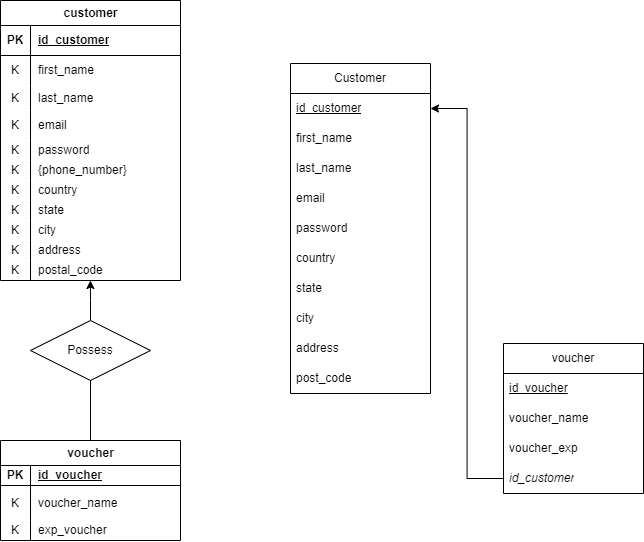

The diagram above was exported from draw.io. Its source (the exported page's mxGraphModel, read from the mxfile embedded in the PNG):
<mxGraphModel dx="1984" dy="519" grid="1" gridSize="10" guides="1" tooltips="1" connect="1" arrows="1" fold="1" page="1" pageScale="1" pageWidth="850" pageHeight="1100" math="0" shadow="0">
  <root>
    <mxCell id="0" />
    <mxCell id="1" parent="0" />
    <mxCell id="qcnuTTtqS4hkD3Bd_Wag-1" value="customer" style="shape=table;startSize=25;container=1;collapsible=1;childLayout=tableLayout;fixedRows=1;rowLines=0;fontStyle=1;align=center;resizeLast=1;html=1;" vertex="1" parent="1">
      <mxGeometry x="-230" y="427" width="180" height="280" as="geometry">
        <mxRectangle x="280" y="45" width="70" height="30" as="alternateBounds" />
      </mxGeometry>
    </mxCell>
    <mxCell id="qcnuTTtqS4hkD3Bd_Wag-2" value="" style="shape=tableRow;horizontal=0;startSize=0;swimlaneHead=0;swimlaneBody=0;fillColor=none;collapsible=0;dropTarget=0;points=[[0,0.5],[1,0.5]];portConstraint=eastwest;top=0;left=0;right=0;bottom=1;" vertex="1" parent="qcnuTTtqS4hkD3Bd_Wag-1">
      <mxGeometry y="25" width="180" height="30" as="geometry" />
    </mxCell>
    <mxCell id="qcnuTTtqS4hkD3Bd_Wag-3" value="PK" style="shape=partialRectangle;connectable=0;fillColor=none;top=0;left=0;bottom=0;right=0;fontStyle=1;overflow=hidden;whiteSpace=wrap;html=1;" vertex="1" parent="qcnuTTtqS4hkD3Bd_Wag-2">
      <mxGeometry width="30" height="30" as="geometry">
        <mxRectangle width="30" height="30" as="alternateBounds" />
      </mxGeometry>
    </mxCell>
    <mxCell id="qcnuTTtqS4hkD3Bd_Wag-4" value="id_customer" style="shape=partialRectangle;connectable=0;fillColor=none;top=0;left=0;bottom=0;right=0;align=left;spacingLeft=6;fontStyle=5;overflow=hidden;whiteSpace=wrap;html=1;" vertex="1" parent="qcnuTTtqS4hkD3Bd_Wag-2">
      <mxGeometry x="30" width="150" height="30" as="geometry">
        <mxRectangle width="150" height="30" as="alternateBounds" />
      </mxGeometry>
    </mxCell>
    <mxCell id="qcnuTTtqS4hkD3Bd_Wag-5" value="" style="shape=tableRow;horizontal=0;startSize=0;swimlaneHead=0;swimlaneBody=0;fillColor=none;collapsible=0;dropTarget=0;points=[[0,0.5],[1,0.5]];portConstraint=eastwest;top=0;left=0;right=0;bottom=0;" vertex="1" parent="qcnuTTtqS4hkD3Bd_Wag-1">
      <mxGeometry y="55" width="180" height="30" as="geometry" />
    </mxCell>
    <mxCell id="qcnuTTtqS4hkD3Bd_Wag-6" value="K" style="shape=partialRectangle;connectable=0;fillColor=none;top=0;left=0;bottom=0;right=0;editable=1;overflow=hidden;whiteSpace=wrap;html=1;" vertex="1" parent="qcnuTTtqS4hkD3Bd_Wag-5">
      <mxGeometry width="30" height="30" as="geometry">
        <mxRectangle width="30" height="30" as="alternateBounds" />
      </mxGeometry>
    </mxCell>
    <mxCell id="qcnuTTtqS4hkD3Bd_Wag-7" value="first_name" style="shape=partialRectangle;connectable=0;fillColor=none;top=0;left=0;bottom=0;right=0;align=left;spacingLeft=6;overflow=hidden;whiteSpace=wrap;html=1;" vertex="1" parent="qcnuTTtqS4hkD3Bd_Wag-5">
      <mxGeometry x="30" width="150" height="30" as="geometry">
        <mxRectangle width="150" height="30" as="alternateBounds" />
      </mxGeometry>
    </mxCell>
    <mxCell id="qcnuTTtqS4hkD3Bd_Wag-8" value="" style="shape=tableRow;horizontal=0;startSize=0;swimlaneHead=0;swimlaneBody=0;fillColor=none;collapsible=0;dropTarget=0;points=[[0,0.5],[1,0.5]];portConstraint=eastwest;top=0;left=0;right=0;bottom=0;" vertex="1" parent="qcnuTTtqS4hkD3Bd_Wag-1">
      <mxGeometry y="85" width="180" height="25" as="geometry" />
    </mxCell>
    <mxCell id="qcnuTTtqS4hkD3Bd_Wag-9" value="K" style="shape=partialRectangle;connectable=0;fillColor=none;top=0;left=0;bottom=0;right=0;editable=1;overflow=hidden;whiteSpace=wrap;html=1;" vertex="1" parent="qcnuTTtqS4hkD3Bd_Wag-8">
      <mxGeometry width="30" height="25" as="geometry">
        <mxRectangle width="30" height="25" as="alternateBounds" />
      </mxGeometry>
    </mxCell>
    <mxCell id="qcnuTTtqS4hkD3Bd_Wag-10" value="last_name" style="shape=partialRectangle;connectable=0;fillColor=none;top=0;left=0;bottom=0;right=0;align=left;spacingLeft=6;overflow=hidden;whiteSpace=wrap;html=1;" vertex="1" parent="qcnuTTtqS4hkD3Bd_Wag-8">
      <mxGeometry x="30" width="150" height="25" as="geometry">
        <mxRectangle width="150" height="25" as="alternateBounds" />
      </mxGeometry>
    </mxCell>
    <mxCell id="qcnuTTtqS4hkD3Bd_Wag-11" value="" style="shape=tableRow;horizontal=0;startSize=0;swimlaneHead=0;swimlaneBody=0;fillColor=none;collapsible=0;dropTarget=0;points=[[0,0.5],[1,0.5]];portConstraint=eastwest;top=0;left=0;right=0;bottom=0;" vertex="1" parent="qcnuTTtqS4hkD3Bd_Wag-1">
      <mxGeometry y="110" width="180" height="30" as="geometry" />
    </mxCell>
    <mxCell id="qcnuTTtqS4hkD3Bd_Wag-12" value="K" style="shape=partialRectangle;connectable=0;fillColor=none;top=0;left=0;bottom=0;right=0;editable=1;overflow=hidden;whiteSpace=wrap;html=1;" vertex="1" parent="qcnuTTtqS4hkD3Bd_Wag-11">
      <mxGeometry width="30" height="30" as="geometry">
        <mxRectangle width="30" height="30" as="alternateBounds" />
      </mxGeometry>
    </mxCell>
    <mxCell id="qcnuTTtqS4hkD3Bd_Wag-13" value="email" style="shape=partialRectangle;connectable=0;fillColor=none;top=0;left=0;bottom=0;right=0;align=left;spacingLeft=6;overflow=hidden;whiteSpace=wrap;html=1;" vertex="1" parent="qcnuTTtqS4hkD3Bd_Wag-11">
      <mxGeometry x="30" width="150" height="30" as="geometry">
        <mxRectangle width="150" height="30" as="alternateBounds" />
      </mxGeometry>
    </mxCell>
    <mxCell id="qcnuTTtqS4hkD3Bd_Wag-14" value="" style="shape=tableRow;horizontal=0;startSize=0;swimlaneHead=0;swimlaneBody=0;fillColor=none;collapsible=0;dropTarget=0;points=[[0,0.5],[1,0.5]];portConstraint=eastwest;top=0;left=0;right=0;bottom=0;" vertex="1" parent="qcnuTTtqS4hkD3Bd_Wag-1">
      <mxGeometry y="140" width="180" height="20" as="geometry" />
    </mxCell>
    <mxCell id="qcnuTTtqS4hkD3Bd_Wag-15" value="K" style="shape=partialRectangle;connectable=0;fillColor=none;top=0;left=0;bottom=0;right=0;editable=1;overflow=hidden;whiteSpace=wrap;html=1;" vertex="1" parent="qcnuTTtqS4hkD3Bd_Wag-14">
      <mxGeometry width="30" height="20" as="geometry">
        <mxRectangle width="30" height="20" as="alternateBounds" />
      </mxGeometry>
    </mxCell>
    <mxCell id="qcnuTTtqS4hkD3Bd_Wag-16" value="password" style="shape=partialRectangle;connectable=0;fillColor=none;top=0;left=0;bottom=0;right=0;align=left;spacingLeft=6;overflow=hidden;whiteSpace=wrap;html=1;" vertex="1" parent="qcnuTTtqS4hkD3Bd_Wag-14">
      <mxGeometry x="30" width="150" height="20" as="geometry">
        <mxRectangle width="150" height="20" as="alternateBounds" />
      </mxGeometry>
    </mxCell>
    <mxCell id="qcnuTTtqS4hkD3Bd_Wag-17" value="" style="shape=tableRow;horizontal=0;startSize=0;swimlaneHead=0;swimlaneBody=0;fillColor=none;collapsible=0;dropTarget=0;points=[[0,0.5],[1,0.5]];portConstraint=eastwest;top=0;left=0;right=0;bottom=0;" vertex="1" parent="qcnuTTtqS4hkD3Bd_Wag-1">
      <mxGeometry y="160" width="180" height="20" as="geometry" />
    </mxCell>
    <mxCell id="qcnuTTtqS4hkD3Bd_Wag-18" value="K" style="shape=partialRectangle;connectable=0;fillColor=none;top=0;left=0;bottom=0;right=0;editable=1;overflow=hidden;whiteSpace=wrap;html=1;" vertex="1" parent="qcnuTTtqS4hkD3Bd_Wag-17">
      <mxGeometry width="30" height="20" as="geometry">
        <mxRectangle width="30" height="20" as="alternateBounds" />
      </mxGeometry>
    </mxCell>
    <mxCell id="qcnuTTtqS4hkD3Bd_Wag-19" value="{phone_number}" style="shape=partialRectangle;connectable=0;fillColor=none;top=0;left=0;bottom=0;right=0;align=left;spacingLeft=6;overflow=hidden;whiteSpace=wrap;html=1;" vertex="1" parent="qcnuTTtqS4hkD3Bd_Wag-17">
      <mxGeometry x="30" width="150" height="20" as="geometry">
        <mxRectangle width="150" height="20" as="alternateBounds" />
      </mxGeometry>
    </mxCell>
    <mxCell id="qcnuTTtqS4hkD3Bd_Wag-20" value="" style="shape=tableRow;horizontal=0;startSize=0;swimlaneHead=0;swimlaneBody=0;fillColor=none;collapsible=0;dropTarget=0;points=[[0,0.5],[1,0.5]];portConstraint=eastwest;top=0;left=0;right=0;bottom=0;" vertex="1" parent="qcnuTTtqS4hkD3Bd_Wag-1">
      <mxGeometry y="180" width="180" height="20" as="geometry" />
    </mxCell>
    <mxCell id="qcnuTTtqS4hkD3Bd_Wag-21" value="K" style="shape=partialRectangle;connectable=0;fillColor=none;top=0;left=0;bottom=0;right=0;editable=1;overflow=hidden;whiteSpace=wrap;html=1;" vertex="1" parent="qcnuTTtqS4hkD3Bd_Wag-20">
      <mxGeometry width="30" height="20" as="geometry">
        <mxRectangle width="30" height="20" as="alternateBounds" />
      </mxGeometry>
    </mxCell>
    <mxCell id="qcnuTTtqS4hkD3Bd_Wag-22" value="country" style="shape=partialRectangle;connectable=0;fillColor=none;top=0;left=0;bottom=0;right=0;align=left;spacingLeft=6;overflow=hidden;whiteSpace=wrap;html=1;" vertex="1" parent="qcnuTTtqS4hkD3Bd_Wag-20">
      <mxGeometry x="30" width="150" height="20" as="geometry">
        <mxRectangle width="150" height="20" as="alternateBounds" />
      </mxGeometry>
    </mxCell>
    <mxCell id="qcnuTTtqS4hkD3Bd_Wag-23" value="" style="shape=tableRow;horizontal=0;startSize=0;swimlaneHead=0;swimlaneBody=0;fillColor=none;collapsible=0;dropTarget=0;points=[[0,0.5],[1,0.5]];portConstraint=eastwest;top=0;left=0;right=0;bottom=0;" vertex="1" parent="qcnuTTtqS4hkD3Bd_Wag-1">
      <mxGeometry y="200" width="180" height="20" as="geometry" />
    </mxCell>
    <mxCell id="qcnuTTtqS4hkD3Bd_Wag-24" value="K" style="shape=partialRectangle;connectable=0;fillColor=none;top=0;left=0;bottom=0;right=0;editable=1;overflow=hidden;whiteSpace=wrap;html=1;" vertex="1" parent="qcnuTTtqS4hkD3Bd_Wag-23">
      <mxGeometry width="30" height="20" as="geometry">
        <mxRectangle width="30" height="20" as="alternateBounds" />
      </mxGeometry>
    </mxCell>
    <mxCell id="qcnuTTtqS4hkD3Bd_Wag-25" value="state" style="shape=partialRectangle;connectable=0;fillColor=none;top=0;left=0;bottom=0;right=0;align=left;spacingLeft=6;overflow=hidden;whiteSpace=wrap;html=1;" vertex="1" parent="qcnuTTtqS4hkD3Bd_Wag-23">
      <mxGeometry x="30" width="150" height="20" as="geometry">
        <mxRectangle width="150" height="20" as="alternateBounds" />
      </mxGeometry>
    </mxCell>
    <mxCell id="qcnuTTtqS4hkD3Bd_Wag-26" value="" style="shape=tableRow;horizontal=0;startSize=0;swimlaneHead=0;swimlaneBody=0;fillColor=none;collapsible=0;dropTarget=0;points=[[0,0.5],[1,0.5]];portConstraint=eastwest;top=0;left=0;right=0;bottom=0;" vertex="1" parent="qcnuTTtqS4hkD3Bd_Wag-1">
      <mxGeometry y="220" width="180" height="20" as="geometry" />
    </mxCell>
    <mxCell id="qcnuTTtqS4hkD3Bd_Wag-27" value="K" style="shape=partialRectangle;connectable=0;fillColor=none;top=0;left=0;bottom=0;right=0;editable=1;overflow=hidden;whiteSpace=wrap;html=1;" vertex="1" parent="qcnuTTtqS4hkD3Bd_Wag-26">
      <mxGeometry width="30" height="20" as="geometry">
        <mxRectangle width="30" height="20" as="alternateBounds" />
      </mxGeometry>
    </mxCell>
    <mxCell id="qcnuTTtqS4hkD3Bd_Wag-28" value="city" style="shape=partialRectangle;connectable=0;fillColor=none;top=0;left=0;bottom=0;right=0;align=left;spacingLeft=6;overflow=hidden;whiteSpace=wrap;html=1;" vertex="1" parent="qcnuTTtqS4hkD3Bd_Wag-26">
      <mxGeometry x="30" width="150" height="20" as="geometry">
        <mxRectangle width="150" height="20" as="alternateBounds" />
      </mxGeometry>
    </mxCell>
    <mxCell id="qcnuTTtqS4hkD3Bd_Wag-29" value="" style="shape=tableRow;horizontal=0;startSize=0;swimlaneHead=0;swimlaneBody=0;fillColor=none;collapsible=0;dropTarget=0;points=[[0,0.5],[1,0.5]];portConstraint=eastwest;top=0;left=0;right=0;bottom=0;" vertex="1" parent="qcnuTTtqS4hkD3Bd_Wag-1">
      <mxGeometry y="240" width="180" height="20" as="geometry" />
    </mxCell>
    <mxCell id="qcnuTTtqS4hkD3Bd_Wag-30" value="K" style="shape=partialRectangle;connectable=0;fillColor=none;top=0;left=0;bottom=0;right=0;editable=1;overflow=hidden;whiteSpace=wrap;html=1;" vertex="1" parent="qcnuTTtqS4hkD3Bd_Wag-29">
      <mxGeometry width="30" height="20" as="geometry">
        <mxRectangle width="30" height="20" as="alternateBounds" />
      </mxGeometry>
    </mxCell>
    <mxCell id="qcnuTTtqS4hkD3Bd_Wag-31" value="address" style="shape=partialRectangle;connectable=0;fillColor=none;top=0;left=0;bottom=0;right=0;align=left;spacingLeft=6;overflow=hidden;whiteSpace=wrap;html=1;" vertex="1" parent="qcnuTTtqS4hkD3Bd_Wag-29">
      <mxGeometry x="30" width="150" height="20" as="geometry">
        <mxRectangle width="150" height="20" as="alternateBounds" />
      </mxGeometry>
    </mxCell>
    <mxCell id="qcnuTTtqS4hkD3Bd_Wag-32" value="" style="shape=tableRow;horizontal=0;startSize=0;swimlaneHead=0;swimlaneBody=0;fillColor=none;collapsible=0;dropTarget=0;points=[[0,0.5],[1,0.5]];portConstraint=eastwest;top=0;left=0;right=0;bottom=0;" vertex="1" parent="qcnuTTtqS4hkD3Bd_Wag-1">
      <mxGeometry y="260" width="180" height="20" as="geometry" />
    </mxCell>
    <mxCell id="qcnuTTtqS4hkD3Bd_Wag-33" value="K" style="shape=partialRectangle;connectable=0;fillColor=none;top=0;left=0;bottom=0;right=0;editable=1;overflow=hidden;whiteSpace=wrap;html=1;" vertex="1" parent="qcnuTTtqS4hkD3Bd_Wag-32">
      <mxGeometry width="30" height="20" as="geometry">
        <mxRectangle width="30" height="20" as="alternateBounds" />
      </mxGeometry>
    </mxCell>
    <mxCell id="qcnuTTtqS4hkD3Bd_Wag-34" value="postal_code" style="shape=partialRectangle;connectable=0;fillColor=none;top=0;left=0;bottom=0;right=0;align=left;spacingLeft=6;overflow=hidden;whiteSpace=wrap;html=1;" vertex="1" parent="qcnuTTtqS4hkD3Bd_Wag-32">
      <mxGeometry x="30" width="150" height="20" as="geometry">
        <mxRectangle width="150" height="20" as="alternateBounds" />
      </mxGeometry>
    </mxCell>
    <mxCell id="qcnuTTtqS4hkD3Bd_Wag-35" value="voucher" style="shape=table;startSize=25;container=1;collapsible=1;childLayout=tableLayout;fixedRows=1;rowLines=0;fontStyle=1;align=center;resizeLast=1;html=1;" vertex="1" parent="1">
      <mxGeometry x="-230" y="867" width="180" height="100" as="geometry">
        <mxRectangle x="280" y="45" width="70" height="30" as="alternateBounds" />
      </mxGeometry>
    </mxCell>
    <mxCell id="qcnuTTtqS4hkD3Bd_Wag-36" value="" style="shape=tableRow;horizontal=0;startSize=0;swimlaneHead=0;swimlaneBody=0;fillColor=none;collapsible=0;dropTarget=0;points=[[0,0.5],[1,0.5]];portConstraint=eastwest;top=0;left=0;right=0;bottom=1;" vertex="1" parent="qcnuTTtqS4hkD3Bd_Wag-35">
      <mxGeometry y="25" width="180" height="20" as="geometry" />
    </mxCell>
    <mxCell id="qcnuTTtqS4hkD3Bd_Wag-37" value="PK" style="shape=partialRectangle;connectable=0;fillColor=none;top=0;left=0;bottom=0;right=0;fontStyle=1;overflow=hidden;whiteSpace=wrap;html=1;" vertex="1" parent="qcnuTTtqS4hkD3Bd_Wag-36">
      <mxGeometry width="30" height="20" as="geometry">
        <mxRectangle width="30" height="20" as="alternateBounds" />
      </mxGeometry>
    </mxCell>
    <mxCell id="qcnuTTtqS4hkD3Bd_Wag-38" value="id_voucher" style="shape=partialRectangle;connectable=0;fillColor=none;top=0;left=0;bottom=0;right=0;align=left;spacingLeft=6;fontStyle=5;overflow=hidden;whiteSpace=wrap;html=1;" vertex="1" parent="qcnuTTtqS4hkD3Bd_Wag-36">
      <mxGeometry x="30" width="150" height="20" as="geometry">
        <mxRectangle width="150" height="20" as="alternateBounds" />
      </mxGeometry>
    </mxCell>
    <mxCell id="qcnuTTtqS4hkD3Bd_Wag-39" value="" style="shape=tableRow;horizontal=0;startSize=0;swimlaneHead=0;swimlaneBody=0;fillColor=none;collapsible=0;dropTarget=0;points=[[0,0.5],[1,0.5]];portConstraint=eastwest;top=0;left=0;right=0;bottom=0;" vertex="1" parent="qcnuTTtqS4hkD3Bd_Wag-35">
      <mxGeometry y="45" width="180" height="35" as="geometry" />
    </mxCell>
    <mxCell id="qcnuTTtqS4hkD3Bd_Wag-40" value="K" style="shape=partialRectangle;connectable=0;fillColor=none;top=0;left=0;bottom=0;right=0;editable=1;overflow=hidden;whiteSpace=wrap;html=1;" vertex="1" parent="qcnuTTtqS4hkD3Bd_Wag-39">
      <mxGeometry width="30" height="35" as="geometry">
        <mxRectangle width="30" height="35" as="alternateBounds" />
      </mxGeometry>
    </mxCell>
    <mxCell id="qcnuTTtqS4hkD3Bd_Wag-41" value="voucher_name" style="shape=partialRectangle;connectable=0;fillColor=none;top=0;left=0;bottom=0;right=0;align=left;spacingLeft=6;overflow=hidden;whiteSpace=wrap;html=1;" vertex="1" parent="qcnuTTtqS4hkD3Bd_Wag-39">
      <mxGeometry x="30" width="150" height="35" as="geometry">
        <mxRectangle width="150" height="35" as="alternateBounds" />
      </mxGeometry>
    </mxCell>
    <mxCell id="qcnuTTtqS4hkD3Bd_Wag-42" value="" style="shape=tableRow;horizontal=0;startSize=0;swimlaneHead=0;swimlaneBody=0;fillColor=none;collapsible=0;dropTarget=0;points=[[0,0.5],[1,0.5]];portConstraint=eastwest;top=0;left=0;right=0;bottom=0;" vertex="1" parent="qcnuTTtqS4hkD3Bd_Wag-35">
      <mxGeometry y="80" width="180" height="20" as="geometry" />
    </mxCell>
    <mxCell id="qcnuTTtqS4hkD3Bd_Wag-43" value="K" style="shape=partialRectangle;connectable=0;fillColor=none;top=0;left=0;bottom=0;right=0;editable=1;overflow=hidden;whiteSpace=wrap;html=1;" vertex="1" parent="qcnuTTtqS4hkD3Bd_Wag-42">
      <mxGeometry width="30" height="20" as="geometry">
        <mxRectangle width="30" height="20" as="alternateBounds" />
      </mxGeometry>
    </mxCell>
    <mxCell id="qcnuTTtqS4hkD3Bd_Wag-44" value="exp_voucher" style="shape=partialRectangle;connectable=0;fillColor=none;top=0;left=0;bottom=0;right=0;align=left;spacingLeft=6;overflow=hidden;whiteSpace=wrap;html=1;" vertex="1" parent="qcnuTTtqS4hkD3Bd_Wag-42">
      <mxGeometry x="30" width="150" height="20" as="geometry">
        <mxRectangle width="150" height="20" as="alternateBounds" />
      </mxGeometry>
    </mxCell>
    <mxCell id="qcnuTTtqS4hkD3Bd_Wag-45" style="edgeStyle=orthogonalEdgeStyle;rounded=0;orthogonalLoop=1;jettySize=auto;html=1;exitX=0.5;exitY=0;exitDx=0;exitDy=0;" edge="1" parent="1" source="qcnuTTtqS4hkD3Bd_Wag-46">
      <mxGeometry relative="1" as="geometry">
        <mxPoint x="-140.090909090909" y="707" as="targetPoint" />
      </mxGeometry>
    </mxCell>
    <mxCell id="qcnuTTtqS4hkD3Bd_Wag-46" value="Possess" style="shape=rhombus;perimeter=rhombusPerimeter;whiteSpace=wrap;html=1;align=center;" vertex="1" parent="1">
      <mxGeometry x="-200" y="747" width="120" height="60" as="geometry" />
    </mxCell>
    <mxCell id="qcnuTTtqS4hkD3Bd_Wag-47" value="" style="endArrow=none;html=1;rounded=0;exitX=0.5;exitY=0;exitDx=0;exitDy=0;entryX=0.5;entryY=1;entryDx=0;entryDy=0;" edge="1" parent="1" source="qcnuTTtqS4hkD3Bd_Wag-35" target="qcnuTTtqS4hkD3Bd_Wag-46">
      <mxGeometry width="50" height="50" relative="1" as="geometry">
        <mxPoint x="80" y="790" as="sourcePoint" />
        <mxPoint x="130" y="740" as="targetPoint" />
      </mxGeometry>
    </mxCell>
    <mxCell id="REQZZWPp_ni_U3Oh255m-1" value="Customer" style="swimlane;fontStyle=0;childLayout=stackLayout;horizontal=1;startSize=30;horizontalStack=0;resizeParent=1;resizeParentMax=0;resizeLast=0;collapsible=1;marginBottom=0;whiteSpace=wrap;html=1;" vertex="1" parent="1">
      <mxGeometry x="60" y="490" width="140" height="330" as="geometry" />
    </mxCell>
    <mxCell id="REQZZWPp_ni_U3Oh255m-2" value="&lt;u&gt;id_customer&lt;/u&gt;" style="text;strokeColor=none;fillColor=none;align=left;verticalAlign=middle;spacingLeft=4;spacingRight=4;overflow=hidden;points=[[0,0.5],[1,0.5]];portConstraint=eastwest;rotatable=0;whiteSpace=wrap;html=1;" vertex="1" parent="REQZZWPp_ni_U3Oh255m-1">
      <mxGeometry y="30" width="140" height="30" as="geometry" />
    </mxCell>
    <mxCell id="REQZZWPp_ni_U3Oh255m-3" value="first_name" style="text;strokeColor=none;fillColor=none;align=left;verticalAlign=middle;spacingLeft=4;spacingRight=4;overflow=hidden;points=[[0,0.5],[1,0.5]];portConstraint=eastwest;rotatable=0;whiteSpace=wrap;html=1;" vertex="1" parent="REQZZWPp_ni_U3Oh255m-1">
      <mxGeometry y="60" width="140" height="30" as="geometry" />
    </mxCell>
    <mxCell id="REQZZWPp_ni_U3Oh255m-4" value="last_name" style="text;strokeColor=none;fillColor=none;align=left;verticalAlign=middle;spacingLeft=4;spacingRight=4;overflow=hidden;points=[[0,0.5],[1,0.5]];portConstraint=eastwest;rotatable=0;whiteSpace=wrap;html=1;" vertex="1" parent="REQZZWPp_ni_U3Oh255m-1">
      <mxGeometry y="90" width="140" height="30" as="geometry" />
    </mxCell>
    <mxCell id="REQZZWPp_ni_U3Oh255m-5" value="email" style="text;strokeColor=none;fillColor=none;align=left;verticalAlign=middle;spacingLeft=4;spacingRight=4;overflow=hidden;points=[[0,0.5],[1,0.5]];portConstraint=eastwest;rotatable=0;whiteSpace=wrap;html=1;" vertex="1" parent="REQZZWPp_ni_U3Oh255m-1">
      <mxGeometry y="120" width="140" height="30" as="geometry" />
    </mxCell>
    <mxCell id="REQZZWPp_ni_U3Oh255m-6" value="password" style="text;strokeColor=none;fillColor=none;align=left;verticalAlign=middle;spacingLeft=4;spacingRight=4;overflow=hidden;points=[[0,0.5],[1,0.5]];portConstraint=eastwest;rotatable=0;whiteSpace=wrap;html=1;" vertex="1" parent="REQZZWPp_ni_U3Oh255m-1">
      <mxGeometry y="150" width="140" height="30" as="geometry" />
    </mxCell>
    <mxCell id="REQZZWPp_ni_U3Oh255m-7" value="country" style="text;strokeColor=none;fillColor=none;align=left;verticalAlign=middle;spacingLeft=4;spacingRight=4;overflow=hidden;points=[[0,0.5],[1,0.5]];portConstraint=eastwest;rotatable=0;whiteSpace=wrap;html=1;" vertex="1" parent="REQZZWPp_ni_U3Oh255m-1">
      <mxGeometry y="180" width="140" height="30" as="geometry" />
    </mxCell>
    <mxCell id="REQZZWPp_ni_U3Oh255m-8" value="state" style="text;strokeColor=none;fillColor=none;align=left;verticalAlign=middle;spacingLeft=4;spacingRight=4;overflow=hidden;points=[[0,0.5],[1,0.5]];portConstraint=eastwest;rotatable=0;whiteSpace=wrap;html=1;" vertex="1" parent="REQZZWPp_ni_U3Oh255m-1">
      <mxGeometry y="210" width="140" height="30" as="geometry" />
    </mxCell>
    <mxCell id="REQZZWPp_ni_U3Oh255m-9" value="city" style="text;strokeColor=none;fillColor=none;align=left;verticalAlign=middle;spacingLeft=4;spacingRight=4;overflow=hidden;points=[[0,0.5],[1,0.5]];portConstraint=eastwest;rotatable=0;whiteSpace=wrap;html=1;" vertex="1" parent="REQZZWPp_ni_U3Oh255m-1">
      <mxGeometry y="240" width="140" height="30" as="geometry" />
    </mxCell>
    <mxCell id="REQZZWPp_ni_U3Oh255m-10" value="address" style="text;strokeColor=none;fillColor=none;align=left;verticalAlign=middle;spacingLeft=4;spacingRight=4;overflow=hidden;points=[[0,0.5],[1,0.5]];portConstraint=eastwest;rotatable=0;whiteSpace=wrap;html=1;" vertex="1" parent="REQZZWPp_ni_U3Oh255m-1">
      <mxGeometry y="270" width="140" height="30" as="geometry" />
    </mxCell>
    <mxCell id="REQZZWPp_ni_U3Oh255m-11" value="post_code" style="text;strokeColor=none;fillColor=none;align=left;verticalAlign=middle;spacingLeft=4;spacingRight=4;overflow=hidden;points=[[0,0.5],[1,0.5]];portConstraint=eastwest;rotatable=0;whiteSpace=wrap;html=1;" vertex="1" parent="REQZZWPp_ni_U3Oh255m-1">
      <mxGeometry y="300" width="140" height="30" as="geometry" />
    </mxCell>
    <mxCell id="REQZZWPp_ni_U3Oh255m-12" value="voucher" style="swimlane;fontStyle=0;childLayout=stackLayout;horizontal=1;startSize=30;horizontalStack=0;resizeParent=1;resizeParentMax=0;resizeLast=0;collapsible=1;marginBottom=0;whiteSpace=wrap;html=1;" vertex="1" parent="1">
      <mxGeometry x="273" y="770" width="140" height="150" as="geometry" />
    </mxCell>
    <mxCell id="REQZZWPp_ni_U3Oh255m-13" value="&lt;u&gt;id_voucher&lt;/u&gt;" style="text;strokeColor=none;fillColor=none;align=left;verticalAlign=middle;spacingLeft=4;spacingRight=4;overflow=hidden;points=[[0,0.5],[1,0.5]];portConstraint=eastwest;rotatable=0;whiteSpace=wrap;html=1;" vertex="1" parent="REQZZWPp_ni_U3Oh255m-12">
      <mxGeometry y="30" width="140" height="30" as="geometry" />
    </mxCell>
    <mxCell id="REQZZWPp_ni_U3Oh255m-14" value="voucher_name" style="text;strokeColor=none;fillColor=none;align=left;verticalAlign=middle;spacingLeft=4;spacingRight=4;overflow=hidden;points=[[0,0.5],[1,0.5]];portConstraint=eastwest;rotatable=0;whiteSpace=wrap;html=1;" vertex="1" parent="REQZZWPp_ni_U3Oh255m-12">
      <mxGeometry y="60" width="140" height="30" as="geometry" />
    </mxCell>
    <mxCell id="REQZZWPp_ni_U3Oh255m-15" value="voucher_exp" style="text;strokeColor=none;fillColor=none;align=left;verticalAlign=middle;spacingLeft=4;spacingRight=4;overflow=hidden;points=[[0,0.5],[1,0.5]];portConstraint=eastwest;rotatable=0;whiteSpace=wrap;html=1;" vertex="1" parent="REQZZWPp_ni_U3Oh255m-12">
      <mxGeometry y="90" width="140" height="30" as="geometry" />
    </mxCell>
    <mxCell id="REQZZWPp_ni_U3Oh255m-16" value="&lt;i&gt;id_customer&lt;/i&gt;" style="text;strokeColor=none;fillColor=none;align=left;verticalAlign=middle;spacingLeft=4;spacingRight=4;overflow=hidden;points=[[0,0.5],[1,0.5]];portConstraint=eastwest;rotatable=0;whiteSpace=wrap;html=1;" vertex="1" parent="REQZZWPp_ni_U3Oh255m-12">
      <mxGeometry y="120" width="140" height="30" as="geometry" />
    </mxCell>
    <mxCell id="REQZZWPp_ni_U3Oh255m-17" style="edgeStyle=orthogonalEdgeStyle;rounded=0;orthogonalLoop=1;jettySize=auto;html=1;exitX=0;exitY=0.5;exitDx=0;exitDy=0;entryX=1;entryY=0.5;entryDx=0;entryDy=0;" edge="1" parent="1" source="REQZZWPp_ni_U3Oh255m-16" target="REQZZWPp_ni_U3Oh255m-2">
      <mxGeometry relative="1" as="geometry" />
    </mxCell>
  </root>
</mxGraphModel>